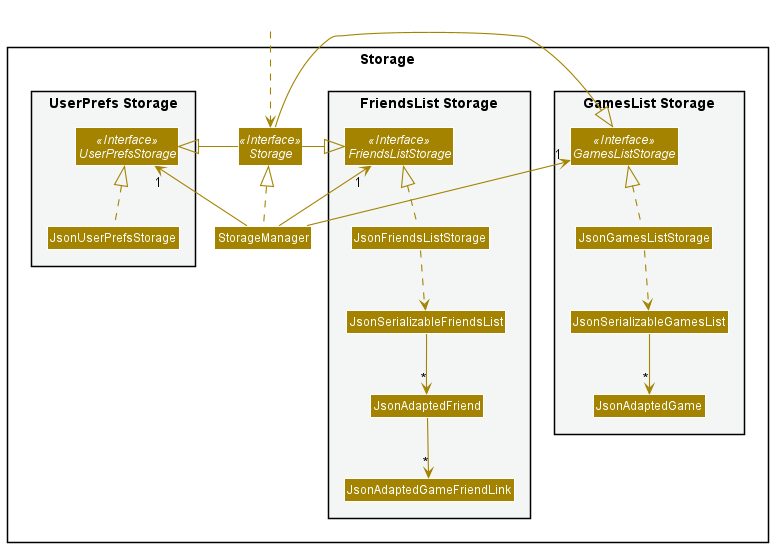

The diagram above was rendered by PlantUML. Its source (embedded in the PNG):
@startuml
!include style.puml
skinparam arrowThickness 1.1
skinparam arrowColor STORAGE_COLOR
skinparam classBackgroundColor STORAGE_COLOR

package Storage{

package "GamesList Storage" #F4F6F6 {
Interface GamesListStorage <<Interface>>
Class JsonGamesListStorage
Class JsonSerializableGamesList
Class JsonAdaptedGame
}

package "FriendsList Storage" #F4F6F6{
Interface FriendsListStorage <<Interface>>
Class JsonFriendsListStorage
Class JsonSerializableFriendsList
Class JsonAdaptedFriend
Class JsonAdaptedGameFriendLink
}

package "UserPrefs Storage" #F4F6F6{
Interface UserPrefsStorage <<Interface>>
Class JsonUserPrefsStorage
}

Interface Storage <<Interface>>
Class StorageManager

}

Class HiddenOutside #FFFFFF
HiddenOutside ..> Storage

StorageManager .up.|> Storage
StorageManager -up-> "1" GamesListStorage
StorageManager -up-> "1" FriendsListStorage
StorageManager -up-> "1" UserPrefsStorage

Storage -left-|> FriendsListStorage
Storage -left-|> GamesListStorage
Storage -right-|> UserPrefsStorage

JsonUserPrefsStorage .up.|> UserPrefsStorage

JsonFriendsListStorage .up.|> FriendsListStorage
JsonFriendsListStorage ..> JsonSerializableFriendsList
JsonSerializableFriendsList --> "*" JsonAdaptedFriend
JsonAdaptedFriend --> "*" JsonAdaptedGameFriendLink

JsonGamesListStorage .up.|> GamesListStorage
JsonGamesListStorage ..> JsonSerializableGamesList
JsonSerializableGamesList --> "*" JsonAdaptedGame

@enduml